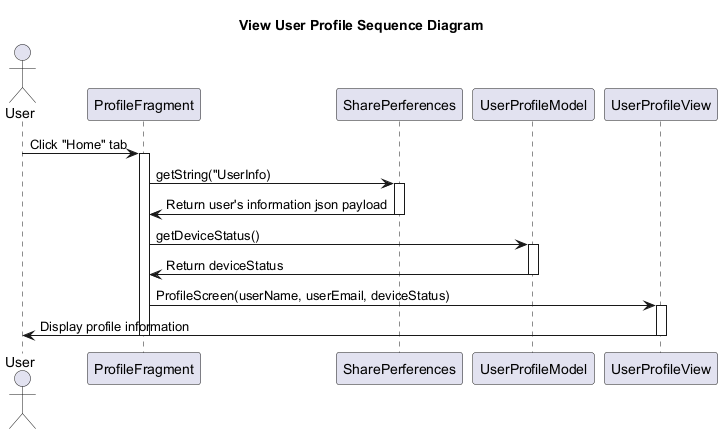

The diagram above was rendered by PlantUML. Its source (embedded in the PNG):
@startuml ViewUserProfileSequenceDiagram
Title View User Profile Sequence Diagram

actor User

User -> ProfileFragment : Click "Home" tab
activate ProfileFragment

ProfileFragment -> SharePerferences : getString("UserInfo)
activate SharePerferences
SharePerferences -> ProfileFragment : Return user's information json payload
deactivate SharePerferences

ProfileFragment -> UserProfileModel : getDeviceStatus()
activate UserProfileModel
UserProfileModel -> ProfileFragment : Return deviceStatus
deactivate UserProfileModel

ProfileFragment -> UserProfileView : ProfileScreen(userName, userEmail, deviceStatus)
activate UserProfileView
UserProfileView -> User : Display profile information
deactivate UserProfileView

deactivate ProfileFragment

@enduml